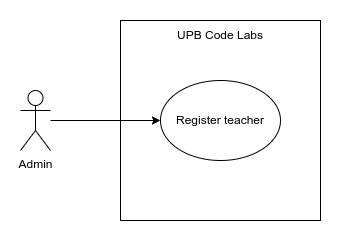

The diagram above was exported from draw.io. Its source (the exported page's mxGraphModel, read from the mxfile embedded in the PNG):
<mxGraphModel dx="989" dy="574" grid="1" gridSize="10" guides="1" tooltips="1" connect="1" arrows="1" fold="1" page="1" pageScale="1" pageWidth="850" pageHeight="1100" math="0" shadow="0">
  <root>
    <mxCell id="0" />
    <mxCell id="1" parent="0" />
    <mxCell id="2" value="" style="rounded=0;whiteSpace=wrap;html=1;strokeColor=none;" vertex="1" parent="1">
      <mxGeometry y="1160" width="340" height="240" as="geometry" />
    </mxCell>
    <mxCell id="3" value="" style="rounded=0;whiteSpace=wrap;html=1;" vertex="1" parent="1">
      <mxGeometry x="120" y="1180" width="200" height="200" as="geometry" />
    </mxCell>
    <mxCell id="4" style="edgeStyle=orthogonalEdgeStyle;rounded=0;orthogonalLoop=1;jettySize=auto;html=1;" edge="1" source="5" target="7" parent="1">
      <mxGeometry relative="1" as="geometry" />
    </mxCell>
    <mxCell id="5" value="Admin" style="shape=umlActor;verticalLabelPosition=bottom;verticalAlign=top;html=1;outlineConnect=0;" vertex="1" parent="1">
      <mxGeometry x="20" y="1250" width="30" height="60" as="geometry" />
    </mxCell>
    <mxCell id="6" value="UPB Code Labs" style="text;html=1;strokeColor=none;fillColor=none;align=center;verticalAlign=middle;whiteSpace=wrap;rounded=0;" vertex="1" parent="1">
      <mxGeometry x="175" y="1180" width="90" height="30" as="geometry" />
    </mxCell>
    <mxCell id="7" value="Register teacher" style="ellipse;whiteSpace=wrap;html=1;" vertex="1" parent="1">
      <mxGeometry x="160" y="1240" width="120" height="80" as="geometry" />
    </mxCell>
  </root>
</mxGraphModel>